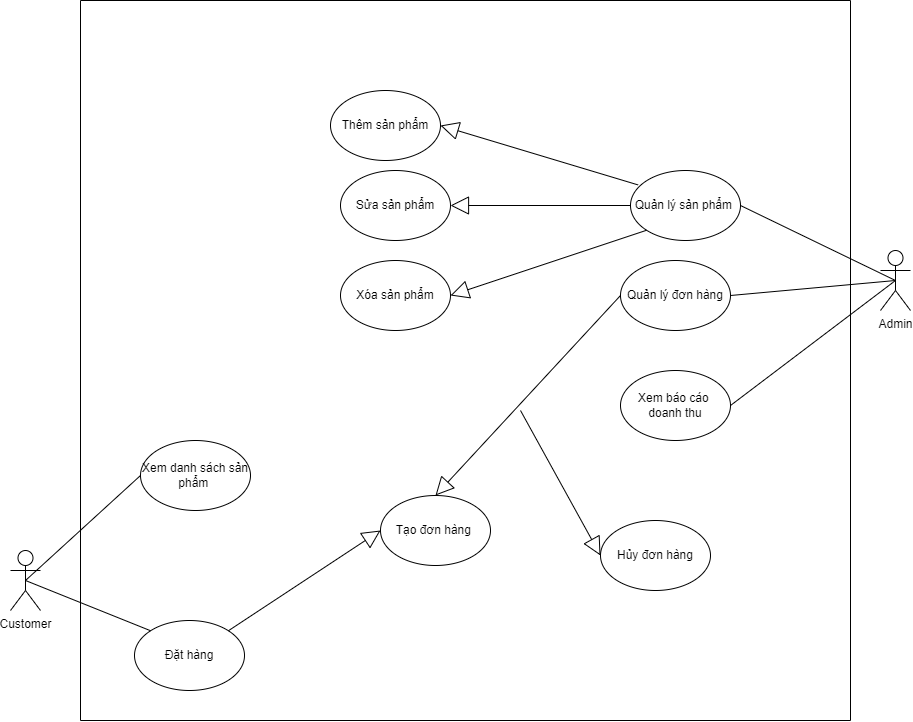

The diagram above was exported from draw.io. Its source (the exported page's mxGraphModel, read from the mxfile embedded in the PNG):
<mxGraphModel dx="2267" dy="860" grid="1" gridSize="10" guides="1" tooltips="1" connect="1" arrows="1" fold="1" page="1" pageScale="1" pageWidth="827" pageHeight="1169" math="0" shadow="0">
  <root>
    <mxCell id="0" />
    <mxCell id="1" parent="0" />
    <mxCell id="2" value="" style="swimlane;startSize=0;" vertex="1" parent="1">
      <mxGeometry x="80" y="50" width="770" height="720" as="geometry" />
    </mxCell>
    <mxCell id="3" value="Đặt hàng" style="ellipse;whiteSpace=wrap;html=1;" vertex="1" parent="2">
      <mxGeometry x="54" y="620" width="110" height="70" as="geometry" />
    </mxCell>
    <mxCell id="4" value="Xem danh sách sản phẩm&amp;nbsp;" style="ellipse;whiteSpace=wrap;html=1;" vertex="1" parent="2">
      <mxGeometry x="60" y="440" width="110" height="70" as="geometry" />
    </mxCell>
    <mxCell id="5" value="Tạo đơn hàng&amp;nbsp;" style="ellipse;whiteSpace=wrap;html=1;" vertex="1" parent="2">
      <mxGeometry x="300" y="495" width="110" height="70" as="geometry" />
    </mxCell>
    <mxCell id="6" value="Hủy đơn hàng" style="ellipse;whiteSpace=wrap;html=1;" vertex="1" parent="2">
      <mxGeometry x="520" y="520" width="110" height="70" as="geometry" />
    </mxCell>
    <mxCell id="7" value="" style="endArrow=block;endSize=16;endFill=0;html=1;rounded=0;entryX=0;entryY=0.5;entryDx=0;entryDy=0;" edge="1" parent="2" target="6">
      <mxGeometry width="160" relative="1" as="geometry">
        <mxPoint x="440" y="410" as="sourcePoint" />
        <mxPoint x="600" y="910" as="targetPoint" />
      </mxGeometry>
    </mxCell>
    <mxCell id="8" value="" style="endArrow=block;endSize=16;endFill=0;html=1;rounded=0;exitX=1;exitY=0;exitDx=0;exitDy=0;entryX=0;entryY=0.5;entryDx=0;entryDy=0;" edge="1" parent="2" source="3" target="5">
      <mxGeometry width="160" relative="1" as="geometry">
        <mxPoint x="810" y="890" as="sourcePoint" />
        <mxPoint x="460" y="1075" as="targetPoint" />
      </mxGeometry>
    </mxCell>
    <mxCell id="9" value="Quản lý sản phẩm&amp;nbsp;" style="ellipse;whiteSpace=wrap;html=1;" vertex="1" parent="2">
      <mxGeometry x="550" y="170" width="110" height="70" as="geometry" />
    </mxCell>
    <mxCell id="10" value="Quản lý đơn hàng" style="ellipse;whiteSpace=wrap;html=1;" vertex="1" parent="2">
      <mxGeometry x="540" y="260" width="110" height="70" as="geometry" />
    </mxCell>
    <mxCell id="11" value="Xem báo cáo&amp;nbsp; doanh thu" style="ellipse;whiteSpace=wrap;html=1;" vertex="1" parent="2">
      <mxGeometry x="540" y="370" width="110" height="70" as="geometry" />
    </mxCell>
    <mxCell id="12" value="Admin" style="shape=umlActor;verticalLabelPosition=bottom;verticalAlign=top;html=1;outlineConnect=0;" vertex="1" parent="2">
      <mxGeometry x="800" y="250" width="30" height="60" as="geometry" />
    </mxCell>
    <mxCell id="13" value="" style="endArrow=none;html=1;rounded=0;entryX=0.5;entryY=0.5;entryDx=0;entryDy=0;entryPerimeter=0;exitX=1;exitY=0.5;exitDx=0;exitDy=0;" edge="1" parent="2" source="9" target="12">
      <mxGeometry width="50" height="50" relative="1" as="geometry">
        <mxPoint x="870" y="430" as="sourcePoint" />
        <mxPoint x="920" y="380" as="targetPoint" />
      </mxGeometry>
    </mxCell>
    <mxCell id="14" value="" style="endArrow=none;html=1;rounded=0;entryX=1;entryY=0.5;entryDx=0;entryDy=0;exitX=0.5;exitY=0.5;exitDx=0;exitDy=0;exitPerimeter=0;" edge="1" parent="2" source="12" target="10">
      <mxGeometry width="50" height="50" relative="1" as="geometry">
        <mxPoint x="870" y="430" as="sourcePoint" />
        <mxPoint x="920" y="380" as="targetPoint" />
      </mxGeometry>
    </mxCell>
    <mxCell id="15" value="" style="endArrow=none;html=1;rounded=0;entryX=0.5;entryY=0.5;entryDx=0;entryDy=0;entryPerimeter=0;exitX=1;exitY=0.5;exitDx=0;exitDy=0;" edge="1" parent="2" source="11" target="12">
      <mxGeometry width="50" height="50" relative="1" as="geometry">
        <mxPoint x="910" y="410" as="sourcePoint" />
        <mxPoint x="960" y="360" as="targetPoint" />
      </mxGeometry>
    </mxCell>
    <mxCell id="16" value="" style="endArrow=block;endSize=16;endFill=0;html=1;rounded=0;entryX=0.5;entryY=0;entryDx=0;entryDy=0;exitX=0;exitY=0.5;exitDx=0;exitDy=0;" edge="1" parent="2" source="10" target="5">
      <mxGeometry width="160" relative="1" as="geometry">
        <mxPoint x="1030" y="460" as="sourcePoint" />
        <mxPoint x="1180" y="555" as="targetPoint" />
      </mxGeometry>
    </mxCell>
    <mxCell id="17" value="Thêm sản phẩm" style="ellipse;whiteSpace=wrap;html=1;" vertex="1" parent="2">
      <mxGeometry x="250" y="90" width="110" height="70" as="geometry" />
    </mxCell>
    <mxCell id="18" value="" style="endArrow=block;endSize=16;endFill=0;html=1;rounded=0;entryX=1;entryY=0.5;entryDx=0;entryDy=0;exitX=0.069;exitY=0.206;exitDx=0;exitDy=0;exitPerimeter=0;" edge="1" parent="2" source="9" target="17">
      <mxGeometry width="160" relative="1" as="geometry">
        <mxPoint x="940" y="100" as="sourcePoint" />
        <mxPoint x="1020" y="245" as="targetPoint" />
      </mxGeometry>
    </mxCell>
    <mxCell id="19" value="Sửa sản phẩm" style="ellipse;whiteSpace=wrap;html=1;" vertex="1" parent="2">
      <mxGeometry x="260" y="170" width="110" height="70" as="geometry" />
    </mxCell>
    <mxCell id="20" value="Xóa sản phẩm" style="ellipse;whiteSpace=wrap;html=1;" vertex="1" parent="2">
      <mxGeometry x="260" y="260" width="110" height="70" as="geometry" />
    </mxCell>
    <mxCell id="21" value="" style="endArrow=block;endSize=16;endFill=0;html=1;rounded=0;entryX=1;entryY=0.5;entryDx=0;entryDy=0;exitX=0;exitY=0.5;exitDx=0;exitDy=0;" edge="1" parent="2" source="9" target="19">
      <mxGeometry width="160" relative="1" as="geometry">
        <mxPoint x="830" y="90" as="sourcePoint" />
        <mxPoint x="910" y="235" as="targetPoint" />
      </mxGeometry>
    </mxCell>
    <mxCell id="22" value="" style="endArrow=block;endSize=16;endFill=0;html=1;rounded=0;entryX=1;entryY=0.5;entryDx=0;entryDy=0;exitX=0;exitY=1;exitDx=0;exitDy=0;" edge="1" parent="2" source="9" target="20">
      <mxGeometry width="160" relative="1" as="geometry">
        <mxPoint x="1010" y="170" as="sourcePoint" />
        <mxPoint x="1090" y="315" as="targetPoint" />
      </mxGeometry>
    </mxCell>
    <mxCell id="23" value="Customer" style="shape=umlActor;verticalLabelPosition=bottom;verticalAlign=top;html=1;outlineConnect=0;" vertex="1" parent="1">
      <mxGeometry x="10" y="600" width="30" height="60" as="geometry" />
    </mxCell>
    <mxCell id="24" value="" style="endArrow=none;html=1;rounded=0;entryX=0;entryY=0.5;entryDx=0;entryDy=0;exitX=0.5;exitY=0.5;exitDx=0;exitDy=0;exitPerimeter=0;" edge="1" source="23" target="4" parent="1">
      <mxGeometry width="50" height="50" relative="1" as="geometry">
        <mxPoint x="-130" y="780" as="sourcePoint" />
        <mxPoint x="-80" y="730" as="targetPoint" />
      </mxGeometry>
    </mxCell>
    <mxCell id="25" value="" style="endArrow=none;html=1;rounded=0;entryX=0.5;entryY=0.5;entryDx=0;entryDy=0;entryPerimeter=0;exitX=0;exitY=0;exitDx=0;exitDy=0;" edge="1" source="3" target="23" parent="1">
      <mxGeometry width="50" height="50" relative="1" as="geometry">
        <mxPoint x="-270" y="860" as="sourcePoint" />
        <mxPoint x="-220" y="810" as="targetPoint" />
      </mxGeometry>
    </mxCell>
  </root>
</mxGraphModel>